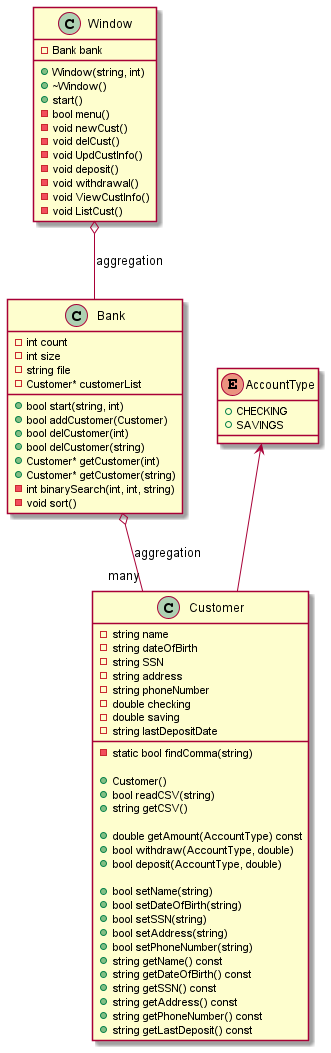

The diagram above was rendered by PlantUML. Its source (embedded in the PNG):
@startuml
'https://plantuml.com/class-diagram

Window o-- Bank : aggregation
class Window{
+Window(string, int)
+~Window()
+start()
-Bank bank
-bool menu()
-void newCust()
-void delCust()
-void UpdCustInfo()
-void deposit()
-void withdrawal()
-void ViewCustInfo()
-void ListCust()

}

Bank  o-- "many" Customer : aggregation
class Bank{
+bool start(string, int)
+bool addCustomer(Customer)
+bool delCustomer(int)
+bool delCustomer(string)
+Customer* getCustomer(int)
+Customer* getCustomer(string)
-int count
-int size
-string file
-Customer* customerList
-int binarySearch(int, int, string)
-void sort()
}

class Customer{
-string name
-string dateOfBirth
-string SSN
-string address
-string phoneNumber
-double checking
-double saving
-string lastDepositDate
-static bool findComma(string)

+Customer()
+bool readCSV(string)
+string getCSV()

+double getAmount(AccountType) const
+bool withdraw(AccountType, double)
+bool deposit(AccountType, double)

+bool setName(string)
+bool setDateOfBirth(string)
+bool setSSN(string)
+bool setAddress(string)
+bool setPhoneNumber(string)
+string getName() const
+string getDateOfBirth() const
+string getSSN() const
+string getAddress() const
+string getPhoneNumber() const
+string getLastDeposit() const
}

AccountType <-- Customer
enum AccountType {
    +CHECKING
    +SAVINGS
}
@enduml